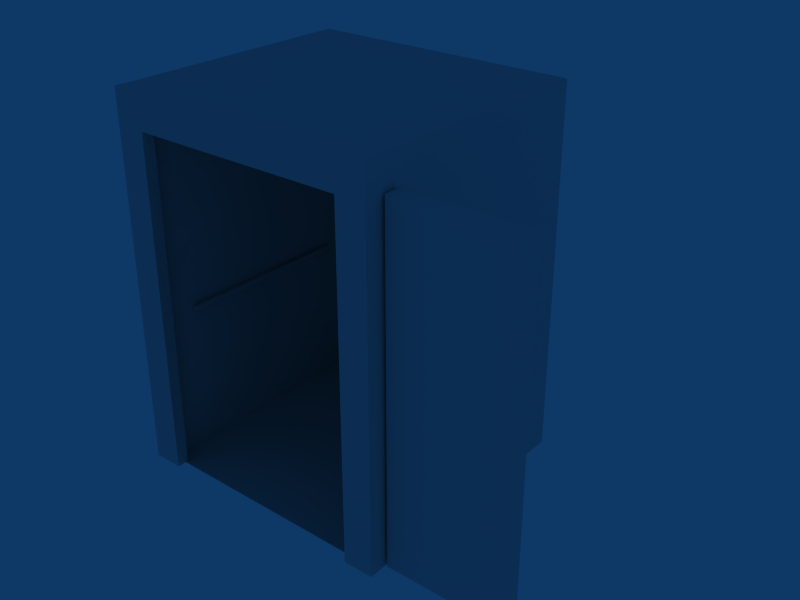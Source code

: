 # Source: elevator.blend  (saved by Blender 2.49.2; exported with 4.5.12 LTS)
import bpy
from mathutils import Matrix  # noqa: F401  (used for matrix-valued properties, if any)

bpy.ops.wm.read_factory_settings(use_empty=True)
scene = bpy.context.scene
scene.name = 'Scene'

# ---- collections
col_collection_1 = bpy.data.collections.new('Collection 1'); scene.collection.children.link(col_collection_1)

# ---- world
world_world = bpy.data.worlds.new('World'); scene.world = world_world
world_world.color = (0.05656, 0.2208, 0.4)
world_world.use_sun_shadow = False
world_world.sun_shadow_jitter_overblur = 0.0
world_world.cycles.sampling_method = 'MANUAL'
world_world.cycles.sample_map_resolution = 256

# ---- meshes
me_exterior = bpy.data.meshes.new('exterior')
me_exterior.from_pydata([(1.128, 1.044, 0.006581), (1.128, -0.9749, 0.006581), (-1.125, -0.9749, 0.006581), (-1.125, 1.044, 0.006581), (1.128, 1.044, 3.022), (1.128, -0.9749, 3.022), (-1.125, -0.9749, 3.022), (-1.125, 1.044, 3.022)], [], [(0, 1, 2, 3), (4, 7, 6, 5), (0, 4, 5, 1), (2, 6, 7, 3), (4, 0, 3, 7)])
_uv = me_exterior.uv_layers.new(name='UVTex')
_uv.uv.foreach_set('vector', [0.9434, 0.942, 0.9434, 0.5232, 0.5148, 0.5232, 0.5148, 0.942, 0.4623, 0.9444, 0.03883, 0.9444, 0.03883, 0.5306, 0.4623, 0.5306, 0.3534, 3.453e-07, 0.3534, 0.4462, 1.369e-07, 0.4462, 0.0, 5.204e-07, 1.0, 0.0, 1.0, 0.4462, 0.6955, 0.4462, 0.6955, 1.474e-07, 0.3534, 0.4462, 0.3534, 3.453e-07, 0.6955, 1.474e-07, 0.6955, 0.4462])
me_exterior.use_remesh_preserve_volume = False
me_exterior.use_remesh_preserve_attributes = False
me_exterior.use_mirror_vertex_groups = False
me_exterior.update()
me_railings = bpy.data.meshes.new('railings')
me_railings.from_pydata([(-9.906, 0.1709, 1.011), (-9.836, 6.506e-08, 1.011), (-9.906, -0.1709, 1.011), (-10.08, -0.2417, 1.011), (-10.25, -0.1709, 1.011), (-10.32, 7.851e-08, 1.011), (-10.25, 0.1709, 1.011), (-10.08, 0.2417, 1.011), (-9.906, 0.1709, 16.54), (-9.836, 1.237e-06, 16.54), (-9.906, -0.1709, 16.54), (-10.08, -0.2417, 16.54), (-10.25, -0.1709, 16.54), (-10.32, 1.251e-06, 16.54), (-10.25, 0.1709, 16.54), (-10.08, 0.2417, 16.54), (-10.08, 7.631e-08, 1.011), (-10.08, 1.248e-06, 16.54), (7.973, 1.391e-06, 18.42), (-7.553, 1.391e-06, 18.42), (7.973, 0.2417, 18.42), (7.973, 0.1709, 18.59), (7.973, 1.411e-06, 18.66), (7.973, -0.1709, 18.59), (7.973, -0.2417, 18.42), (7.973, -0.1709, 18.25), (7.973, 1.361e-06, 18.18), (7.973, 0.1709, 18.25), (-7.553, 0.2417, 18.42), (-7.553, 0.1709, 18.59), (-7.553, 1.411e-06, 18.66), (-7.553, -0.1709, 18.59), (-7.553, -0.2417, 18.42), (-7.553, -0.1709, 18.25), (-7.553, 1.361e-06, 18.18), (-7.553, 0.1709, 18.25), (9.992, 1.248e-06, 16.54), (9.992, 7.631e-08, 1.011), (9.992, 0.2417, 16.54), (9.822, 0.1709, 16.54), (9.751, 1.251e-06, 16.54), (9.822, -0.1709, 16.54), (9.992, -0.2417, 16.54), (10.16, -0.1709, 16.54), (10.23, 1.237e-06, 16.54), (10.16, 0.1709, 16.54), (9.992, 0.2417, 1.011), (9.822, 0.1709, 1.011), (9.751, 7.851e-08, 1.011), (9.822, -0.1709, 1.011), (9.992, -0.2417, 1.011), (10.16, -0.1709, 1.011), (10.23, 6.506e-08, 1.011), (10.16, 0.1709, 1.011)], [], [(1, 0, 8, 9), (2, 1, 9, 10), (3, 2, 10, 11), (4, 3, 11, 12), (5, 4, 12, 13), (6, 5, 13, 14), (7, 6, 14, 15), (7, 0, 8, 15), (3, 4, 16), (2, 3, 16), (1, 2, 16), (0, 1, 16), (0, 7, 16), (6, 7, 16), (5, 6, 16), (4, 5, 16), (11, 17, 12), (10, 17, 11), (9, 17, 10), (8, 17, 9), (8, 15, 17), (14, 17, 15), (13, 17, 14), (12, 17, 13), (23, 18, 22), (22, 18, 21), (21, 18, 20), (27, 20, 18), (27, 18, 26), (26, 18, 25), (25, 18, 24), (24, 18, 23), (31, 30, 19), (30, 29, 19), (29, 28, 19), (35, 28, 19), (35, 34, 19), (34, 33, 19), (33, 32, 19), (32, 31, 19), (28, 35, 27, 20), (28, 29, 21, 20), (29, 30, 22, 21), (30, 31, 23, 22), (31, 32, 24, 23), (32, 33, 25, 24), (33, 34, 26, 25), (34, 35, 27, 26), (41, 36, 40), (40, 36, 39), (39, 36, 38), (45, 38, 36), (45, 36, 44), (44, 36, 43), (43, 36, 42), (42, 36, 41), (49, 48, 37), (48, 47, 37), (47, 46, 37), (53, 46, 37), (53, 52, 37), (52, 51, 37), (51, 50, 37), (50, 49, 37), (46, 53, 45, 38), (46, 47, 39, 38), (47, 48, 40, 39), (48, 49, 41, 40), (49, 50, 42, 41), (50, 51, 43, 42), (51, 52, 44, 43), (52, 53, 45, 44)])
_uv = me_railings.uv_layers.new(name='UVTex')
_uv.uv.foreach_set('vector', [0.04634, 0.5967, 0.04376, 0.5922, 0.3472, 0.5922, 0.3498, 0.5967, 0.04891, 0.6012, 0.04634, 0.5967, 0.3498, 0.5967, 0.3523, 0.6012, 0.04428, 0.6056, 0.04891, 0.6012, 0.3523, 0.6012, 0.3477, 0.6056, 0.04685, 0.6101, 0.04428, 0.6056, 0.3477, 0.6056, 0.3503, 0.6101, 0.04325, 0.5787, 0.04067, 0.5742, 0.3441, 0.5742, 0.3467, 0.5787, 0.04582, 0.5832, 0.04325, 0.5787, 0.3467, 0.5787, 0.3492, 0.5832, 0.0484, 0.5877, 0.04582, 0.5832, 0.3492, 0.5832, 0.3518, 0.5877, 0.3472, 0.5922, 0.3472, 0.5922, 0.3518, 0.5877, 0.0484, 0.5877, 0.02025, 0.5803, 0.02521, 0.5753, 0.02872, 0.5838, 0.02025, 0.5873, 0.02025, 0.5803, 0.02872, 0.5838, 0.02521, 0.5923, 0.02025, 0.5873, 0.02872, 0.5838, 0.03223, 0.5923, 0.02521, 0.5923, 0.02872, 0.5838, 0.03719, 0.5873, 0.02872, 0.5838, 0.03223, 0.5923, 0.03719, 0.5803, 0.03719, 0.5873, 0.02872, 0.5838, 0.03223, 0.5753, 0.03719, 0.5803, 0.02872, 0.5838, 0.02521, 0.5753, 0.03223, 0.5753, 0.02872, 0.5838, 0.02025, 0.6042, 0.02872, 0.6007, 0.02521, 0.6092, 0.02025, 0.5972, 0.02872, 0.6007, 0.02025, 0.6042, 0.02521, 0.5923, 0.02872, 0.6007, 0.02025, 0.5972, 0.03223, 0.5923, 0.02872, 0.6007, 0.02521, 0.5923, 0.03223, 0.5923, 0.03719, 0.5972, 0.02872, 0.6007, 0.03719, 0.6042, 0.02872, 0.6007, 0.03719, 0.5972, 0.03223, 0.6092, 0.02872, 0.6007, 0.03719, 0.6042, 0.02521, 0.6092, 0.02872, 0.6007, 0.03223, 0.6092, 0.02521, 0.6092, 0.02872, 0.6007, 0.03223, 0.6092, 0.03223, 0.6092, 0.02872, 0.6007, 0.03719, 0.6042, 0.03719, 0.6042, 0.02872, 0.6007, 0.03719, 0.5972, 0.03223, 0.5923, 0.03719, 0.5972, 0.02872, 0.6007, 0.03223, 0.5923, 0.02872, 0.6007, 0.02521, 0.5923, 0.02521, 0.5923, 0.02872, 0.6007, 0.02025, 0.5972, 0.02025, 0.5972, 0.02872, 0.6007, 0.02025, 0.6042, 0.02025, 0.6042, 0.02872, 0.6007, 0.02521, 0.6092, 0.02521, 0.5753, 0.03223, 0.5753, 0.02872, 0.5838, 0.03223, 0.5753, 0.03719, 0.5803, 0.02872, 0.5838, 0.03719, 0.5803, 0.03719, 0.5873, 0.02872, 0.5838, 0.03719, 0.5873, 0.02872, 0.5838, 0.03223, 0.5923, 0.03223, 0.5923, 0.02521, 0.5923, 0.02872, 0.5838, 0.02521, 0.5923, 0.02025, 0.5873, 0.02872, 0.5838, 0.02025, 0.5873, 0.02025, 0.5803, 0.02872, 0.5838, 0.02025, 0.5803, 0.02521, 0.5753, 0.02872, 0.5838, 0.3472, 0.5922, 0.3472, 0.5922, 0.3518, 0.5877, 0.0484, 0.5877, 0.0484, 0.5877, 0.04582, 0.5832, 0.3492, 0.5832, 0.3518, 0.5877, 0.04582, 0.5832, 0.04325, 0.5787, 0.3467, 0.5787, 0.3492, 0.5832, 0.04325, 0.5787, 0.04067, 0.5742, 0.3441, 0.5742, 0.3467, 0.5787, 0.04685, 0.6101, 0.04428, 0.6056, 0.3477, 0.6056, 0.3503, 0.6101, 0.04428, 0.6056, 0.04891, 0.6012, 0.3523, 0.6012, 0.3477, 0.6056, 0.04891, 0.6012, 0.04634, 0.5967, 0.3498, 0.5967, 0.3523, 0.6012, 0.04634, 0.5967, 0.04376, 0.5922, 0.3472, 0.5922, 0.3498, 0.5967, 0.02521, 0.6092, 0.02872, 0.6007, 0.03223, 0.6092, 0.03223, 0.6092, 0.02872, 0.6007, 0.03719, 0.6042, 0.03719, 0.6042, 0.02872, 0.6007, 0.03719, 0.5972, 0.03223, 0.5923, 0.03719, 0.5972, 0.02872, 0.6007, 0.03223, 0.5923, 0.02872, 0.6007, 0.02521, 0.5923, 0.02521, 0.5923, 0.02872, 0.6007, 0.02025, 0.5972, 0.02025, 0.5972, 0.02872, 0.6007, 0.02025, 0.6042, 0.02025, 0.6042, 0.02872, 0.6007, 0.02521, 0.6092, 0.02521, 0.5753, 0.03223, 0.5753, 0.02872, 0.5838, 0.03223, 0.5753, 0.03719, 0.5803, 0.02872, 0.5838, 0.03719, 0.5803, 0.03719, 0.5873, 0.02872, 0.5838, 0.03719, 0.5873, 0.02872, 0.5838, 0.03223, 0.5923, 0.03223, 0.5923, 0.02521, 0.5923, 0.02872, 0.5838, 0.02521, 0.5923, 0.02025, 0.5873, 0.02872, 0.5838, 0.02025, 0.5873, 0.02025, 0.5803, 0.02872, 0.5838, 0.02025, 0.5803, 0.02521, 0.5753, 0.02872, 0.5838, 0.3472, 0.5922, 0.3472, 0.5922, 0.3518, 0.5877, 0.0484, 0.5877, 0.0484, 0.5877, 0.04582, 0.5832, 0.3492, 0.5832, 0.3518, 0.5877, 0.04582, 0.5832, 0.04325, 0.5787, 0.3467, 0.5787, 0.3492, 0.5832, 0.04325, 0.5787, 0.04067, 0.5742, 0.3441, 0.5742, 0.3467, 0.5787, 0.04685, 0.6101, 0.04428, 0.6056, 0.3477, 0.6056, 0.3503, 0.6101, 0.04428, 0.6056, 0.04891, 0.6012, 0.3523, 0.6012, 0.3477, 0.6056, 0.04891, 0.6012, 0.04634, 0.5967, 0.3498, 0.5967, 0.3523, 0.6012, 0.04634, 0.5967, 0.04376, 0.5922, 0.3472, 0.5922, 0.3498, 0.5967])
me_railings.use_remesh_preserve_volume = False
me_railings.use_remesh_preserve_attributes = False
me_railings.use_mirror_vertex_groups = False
me_railings.update()
me_door = bpy.data.meshes.new('door')
me_door.from_pydata([(0.9982, 0.06434, 0.002979), (0.9982, -0.06434, 0.002979), (0.01152, -0.06434, 0.002979), (0.01152, 0.06434, 0.002979), (0.9982, 0.06434, 2.764), (0.9982, -0.06434, 2.764), (0.01152, -0.06434, 2.764), (0.01152, 0.06434, 2.764)], [], [(0, 1, 2, 3), (4, 7, 6, 5), (0, 4, 5, 1), (1, 5, 6, 2), (2, 6, 7, 3), (4, 0, 3, 7)])
_uv = me_door.uv_layers.new(name='UVTex')
_uv.uv.foreach_set('vector', [0.8466, 0.2806, 0.811, 0.2806, 0.811, 0.5094, 0.8466, 0.5094, 0.8466, 0.2806, 0.8466, 0.5094, 0.811, 0.5094, 0.811, 0.2806, 0.9045, 0.01883, 0.9045, 0.5058, 0.8773, 0.5058, 0.8773, 0.01883, 0.7937, 0.015, 0.7937, 0.5118, 0.5816, 0.5118, 0.5816, 0.015, 0.8773, 0.01883, 0.8773, 0.5058, 0.9045, 0.5058, 0.9045, 0.01883, 0.7937, 0.5118, 0.7937, 0.015, 0.5816, 0.015, 0.5816, 0.5118])
me_door.use_remesh_preserve_volume = False
me_door.use_remesh_preserve_attributes = False
me_door.use_mirror_vertex_groups = False
me_door.update()
me_cabin = bpy.data.meshes.new('cabin')
me_cabin.from_pydata([(1.0, 1.0, 0.0), (1.0, -1.0, 0.0), (-1.0, -1.0, 0.0), (-1.0, 1.0, 0.0), (-1.0, 1.0, 2.754), (-1.0, -1.0, 2.754), (1.0, -1.0, 2.754), (1.0, 1.0, 2.754), (1.134, -0.9748, -0.00326), (1.134, -1.071, -0.00326), (0.8896, -1.071, -0.00326), (0.8896, -0.9748, -0.00326), (0.8896, -1.071, 3.015), (0.8896, -0.9748, 3.015), (1.134, -0.9748, 3.015), (1.134, -1.071, 3.015), (-0.8765, -1.071, 3.015), (-0.8765, -0.9748, 3.015), (-1.121, -0.9748, 3.015), (-1.121, -1.071, 3.015), (-1.121, -0.9748, -0.00326), (-1.121, -1.071, -0.00326), (-0.8765, -1.071, -0.00326), (-0.8765, -0.9748, -0.00326), (0.8896, -0.9748, 2.741), (0.8896, -1.071, 2.741), (-0.8765, -1.071, 2.741), (-0.8765, -0.9748, 2.741)], [], [(0, 3, 2, 1), (2, 3, 4, 5), (3, 0, 7, 4), (0, 1, 6, 7), (5, 4, 7, 6), (8, 14, 15, 9), (13, 12, 15, 14), (18, 19, 16, 17), (21, 19, 18, 20), (11, 10, 25, 24), (24, 14, 8), (13, 14, 24), (24, 8, 11), (25, 9, 15), (10, 9, 25), (25, 15, 12), (26, 19, 21), (16, 19, 26), (26, 21, 22), (22, 23, 27, 26), (27, 20, 18), (23, 20, 27), (27, 18, 17), (12, 16, 26, 25), (13, 24, 27, 17), (12, 13, 17, 16), (24, 25, 26, 27)])
_uv = me_cabin.uv_layers.new(name='UVTex')
_uv.uv.foreach_set('vector', [0.3331, 0.2816, 0.3331, 0.01511, 0.01469, 0.01511, 0.01469, 0.2816, 0.9796, 0.6182, 0.6599, 0.6182, 0.6599, 0.9866, 0.9796, 0.9866, 0.6599, 0.6182, 0.3403, 0.6182, 0.3403, 0.9866, 0.6599, 0.9866, 0.3403, 0.6182, 0.02063, 0.6182, 0.02063, 0.9866, 0.3403, 0.9866, 0.3338, 0.5687, 0.3338, 0.301, 0.01404, 0.301, 0.01404, 0.5687, 0.368, 0.01672, 0.3832, 0.1454, 0.3631, 0.1454, 0.348, 0.01672, 0.3832, 0.1878, 0.3631, 0.1878, 0.3631, 0.1454, 0.3832, 0.1454, 0.3749, 0.3583, 0.3548, 0.3583, 0.3548, 0.3159, 0.3749, 0.3159, 0.37, 0.487, 0.3548, 0.3583, 0.3749, 0.3583, 0.39, 0.487, 0.4453, 0.4866, 0.4212, 0.4878, 0.4212, 0.3329, 0.4453, 0.3317, 0.9165, 0.541, 0.972, 0.5932, 0.972, 0.01817, 0.9165, 0.5932, 0.972, 0.5932, 0.9165, 0.541, 0.9165, 0.541, 0.972, 0.01817, 0.9165, 0.01817, 0.9165, 0.541, 0.972, 0.01817, 0.972, 0.5932, 0.9165, 0.01817, 0.972, 0.01817, 0.9165, 0.541, 0.9165, 0.541, 0.972, 0.5932, 0.9165, 0.5932, 0.5145, 0.541, 0.4589, 0.5932, 0.4589, 0.01817, 0.5145, 0.5932, 0.4589, 0.5932, 0.5145, 0.541, 0.5145, 0.541, 0.4589, 0.01817, 0.5145, 0.01817, 0.3959, 0.02396, 0.4201, 0.02273, 0.4201, 0.1776, 0.3959, 0.1789, 0.5145, 0.541, 0.4589, 0.01817, 0.4589, 0.5932, 0.5145, 0.01817, 0.4589, 0.01817, 0.5145, 0.541, 0.5145, 0.541, 0.4589, 0.5932, 0.5145, 0.5932, 0.9165, 0.5932, 0.5145, 0.5932, 0.5145, 0.541, 0.9165, 0.541, 0.9165, 0.5932, 0.9165, 0.541, 0.5145, 0.541, 0.5145, 0.5932, 0.3631, 0.1878, 0.3832, 0.1878, 0.3749, 0.3159, 0.3548, 0.3159, 0.4453, 0.3317, 0.4212, 0.3329, 0.3959, 0.1789, 0.4201, 0.1776])
me_cabin.use_remesh_preserve_volume = False
me_cabin.use_remesh_preserve_attributes = False
me_cabin.use_mirror_vertex_groups = False
me_cabin.update()

# ---- objects
ob_exterior = bpy.data.objects.new('exterior', me_exterior)
ob_railings = bpy.data.objects.new('railings', me_railings)
ob_door = bpy.data.objects.new('door', me_door)
ob_cabin = bpy.data.objects.new('cabin', me_cabin)

# ---- transforms, parenting, visibility, modifiers, constraints
ob_exterior.location = (0.003606, -1.084e-08, -0.009333)
ob_exterior.lock_rotations_4d = False
ob_exterior.empty_display_type = 'ARROWS'
ob_exterior.lineart.crease_threshold = 0.0
ob_railings.location = (-0.001993, -0.7844, 1.214)
ob_railings.rotation_euler = (-1.571, -2.22e-16, 2.22e-16)
ob_railings.scale = (0.0952, 0.0952, 0.0952)
ob_railings.lock_rotations_4d = False
ob_railings.empty_display_type = 'ARROWS'
ob_railings.lineart.crease_threshold = 0.0
ob_door.location = (1.142, -0.86, 0.001241)
ob_door.lock_rotations_4d = False
ob_door.empty_display_type = 'ARROWS'
ob_door.lineart.crease_threshold = 0.0
ob_cabin.location = (0.0, 0.0, 0.0)
ob_cabin.lock_rotations_4d = False
ob_cabin.empty_display_type = 'ARROWS'
ob_cabin.lineart.crease_threshold = 0.0

# ---- collection membership
col_collection_1.objects.link(ob_exterior)
col_collection_1.objects.link(ob_railings)
col_collection_1.objects.link(ob_door)
col_collection_1.objects.link(ob_cabin)

# ---- scene / render settings (as saved in the file)
scene.frame_start = 1; scene.frame_end = 250; scene.frame_set(6)
scene.render.engine = 'BLENDER_EEVEE_NEXT'
scene.render.image_settings.file_format = 'JPEG'
scene.render.image_settings.color_mode = 'RGB'
scene.render.image_settings.compression = 90
scene.render.resolution_x = 800
scene.render.resolution_y = 600
scene.render.pixel_aspect_x = 100.0
scene.render.pixel_aspect_y = 100.0
scene.render.fps = 25
scene.render.dither_intensity = 0.0
scene.render.use_compositing = False
scene.render.use_sequencer = False
scene.render.bake_margin = 2
scene.render.bake_bias = 0.0
scene.render.use_stamp_time = False
scene.render.use_stamp_date = False
scene.render.use_stamp_frame = False
scene.render.use_stamp_camera = False
scene.render.use_stamp_scene = False
scene.render.use_stamp_filename = False
scene.render.use_stamp_render_time = False
scene.render.stamp_font_size = 0
scene.cycles.use_denoising = False
scene.cycles.samples = 10
scene.cycles.sampling_pattern = 'TABULATED_SOBOL'
scene.cycles.light_sampling_threshold = 0.0
scene.cycles.use_adaptive_sampling = False
scene.cycles.use_light_tree = False
scene.cycles.blur_glossy = 0.0
scene.cycles.volume_bounces = 1
scene.cycles.pixel_filter_type = 'GAUSSIAN'
scene.cycles.sample_clamp_indirect = 0.0
scene.view_settings.view_transform = 'Raw'
bpy.context.view_layer.update()

# ---- added for rendering (the .blend has no active camera): camera
cam_auto = bpy.data.cameras.new('AutoCamera')
cam_auto.lens = 50.0
cam_auto.sensor_width = 36.0
cam_auto.clip_end = 1000.0
ob_auto_camera = bpy.data.objects.new('AutoCamera', cam_auto)
scene.collection.objects.link(ob_auto_camera)
ob_auto_camera.location = (5.06316, -5.47801, 5.14849)
ob_auto_camera.rotation_euler = (1.09748, -7.21219e-08, 0.694738)
scene.camera = ob_auto_camera
bpy.context.view_layer.update()
